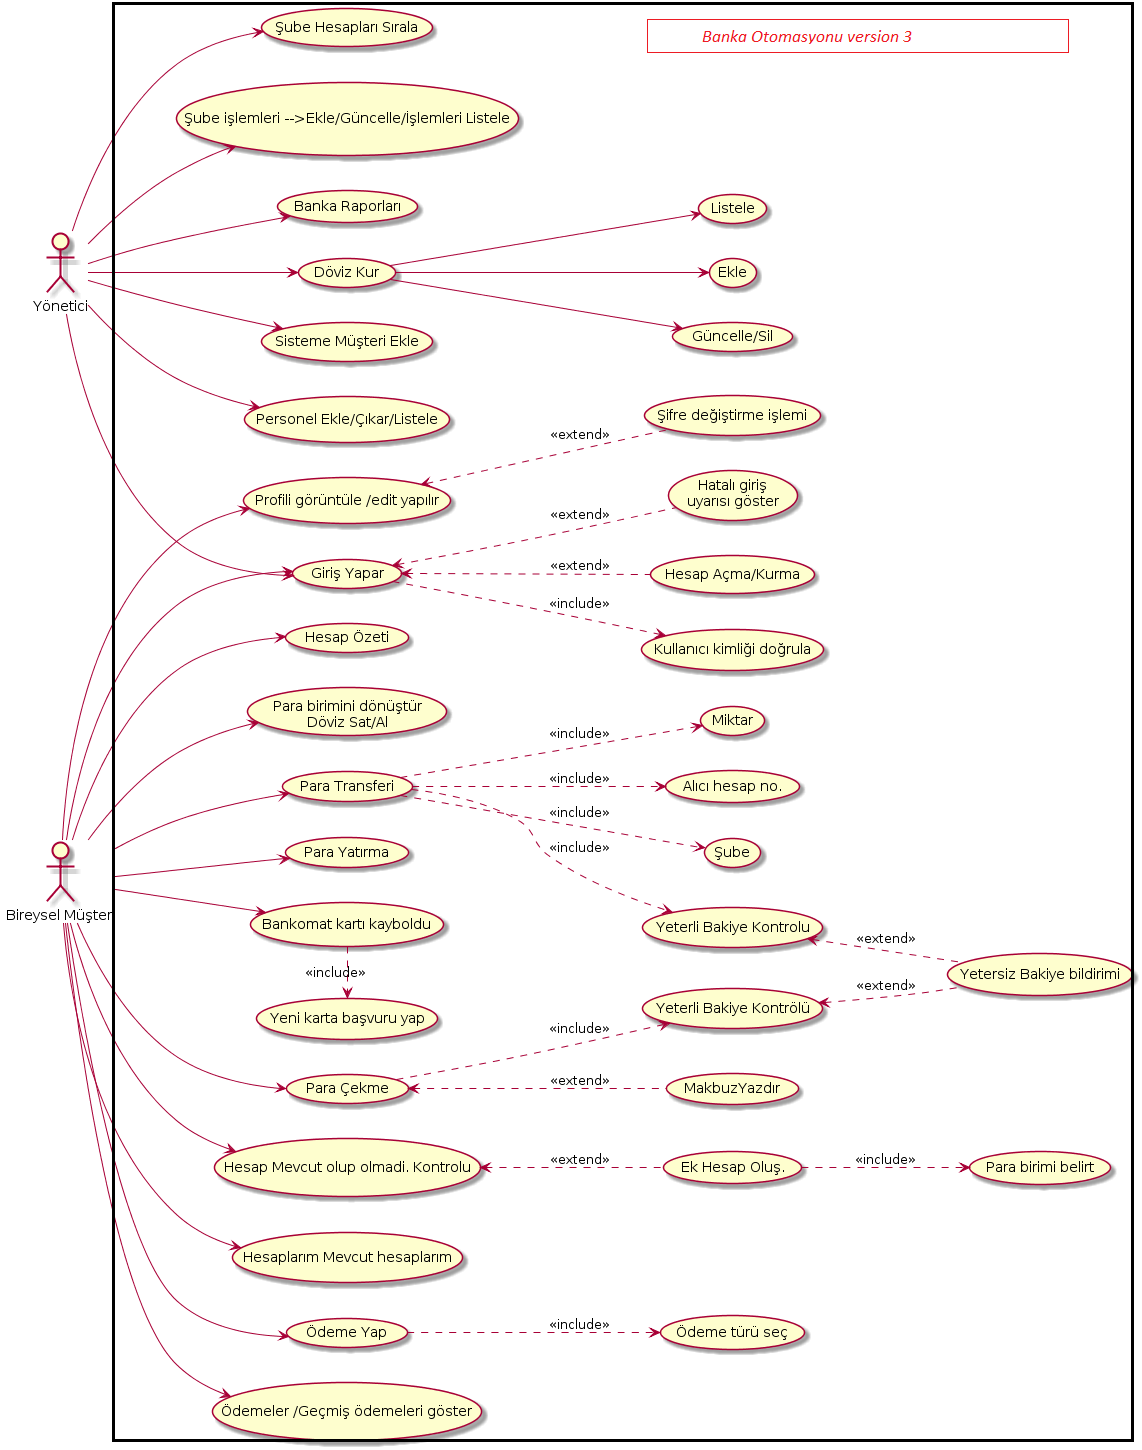

The diagram above was rendered by PlantUML. Its source (embedded in the PNG):
@startuml
left to right direction



:Yönetici: --> (Giriş Yapar)
:Yönetici: --> (Döviz Kur) 
(Döviz Kur) --> (Listele)
(Döviz Kur) --> (Ekle)
(Döviz Kur) --> (Güncelle/Sil)


:Yönetici: --> (Sisteme Müşteri Ekle)
:Yönetici: --> (Personel Ekle/Çıkar/Listele)
:Yönetici: --> (Şube Hesapları Sırala)
:Yönetici: --> (Şube işlemleri -->Ekle/Güncelle/İşlemleri Listele)
:Yönetici: --> (Banka Raporları)

:Bireysel Müşteri: as Müşteri

:Müşteri: --> (Giriş Yapar)
(Giriş Yapar) <.. (Hesap Açma/Kurma) : <<extend>>
(Giriş Yapar) ..> (Kullanıcı kimliği doğrula ) : <<include>>
(Giriş Yapar) <.. (Hatalı giriş\nuyarısı göster) : <<extend>>

:Müşteri: --> (Hesap Mevcut olup olmadi. Kontrolu)
(Hesap Mevcut olup olmadi. Kontrolu)<..(Ek Hesap Oluş.) : <<extend>>
(Ek Hesap Oluş.) ..> (Para birimi belirt) : <<include>>

:Müşteri: --> (Para Yatırma) 
:Müşteri: --> (Para Çekme)
(Para Çekme) <.. (MakbuzYazdır) : <<extend>>
(Para Çekme)  ..> (Yeterli Bakiye Kontrölü) : <<include>>
(Yeterli Bakiye Kontrölü) <.. (Yetersiz Bakiye bildirimi ) : <<extend>>

:Müşteri: --> (Para Transferi)
(Para Transferi) ..> (Şube) : <<include>>
(Para Transferi) ..> (Miktar) : <<include>>
(Para Transferi) ..> (Alıcı hesap no.) : <<include>>
(Para Transferi) ..> (Yeterli Bakiye Kontrolu) : <<include>>
(Yeterli Bakiye Kontrolu) <.. (Yetersiz Bakiye bildirimi ) : <<extend>>

:Müşteri: --> (Hesaplarım Mevcut hesaplarım)
:Müşteri: --> (Ödeme Yap)
(Ödeme Yap) ..> (Ödeme türü seç) : <<include>>
:Müşteri: --> (Ödemeler /Geçmiş ödemeleri göster)
:Müşteri: --> (Profili görüntüle /edit yapılır)
(Profili görüntüle /edit yapılır)<.. (Şifre değiştirme işlemi) : <<extend>>
:Müşteri: --> (Hesap Özeti)
:Müşteri: --> (Para birimini dönüştür\nDöviz Sat/Al)
:Müşteri: --> (Bankomat kartı kayboldu) 
(Bankomat kartı kayboldu) .> (Yeni karta başvuru yap) : <<include>>
@enduml